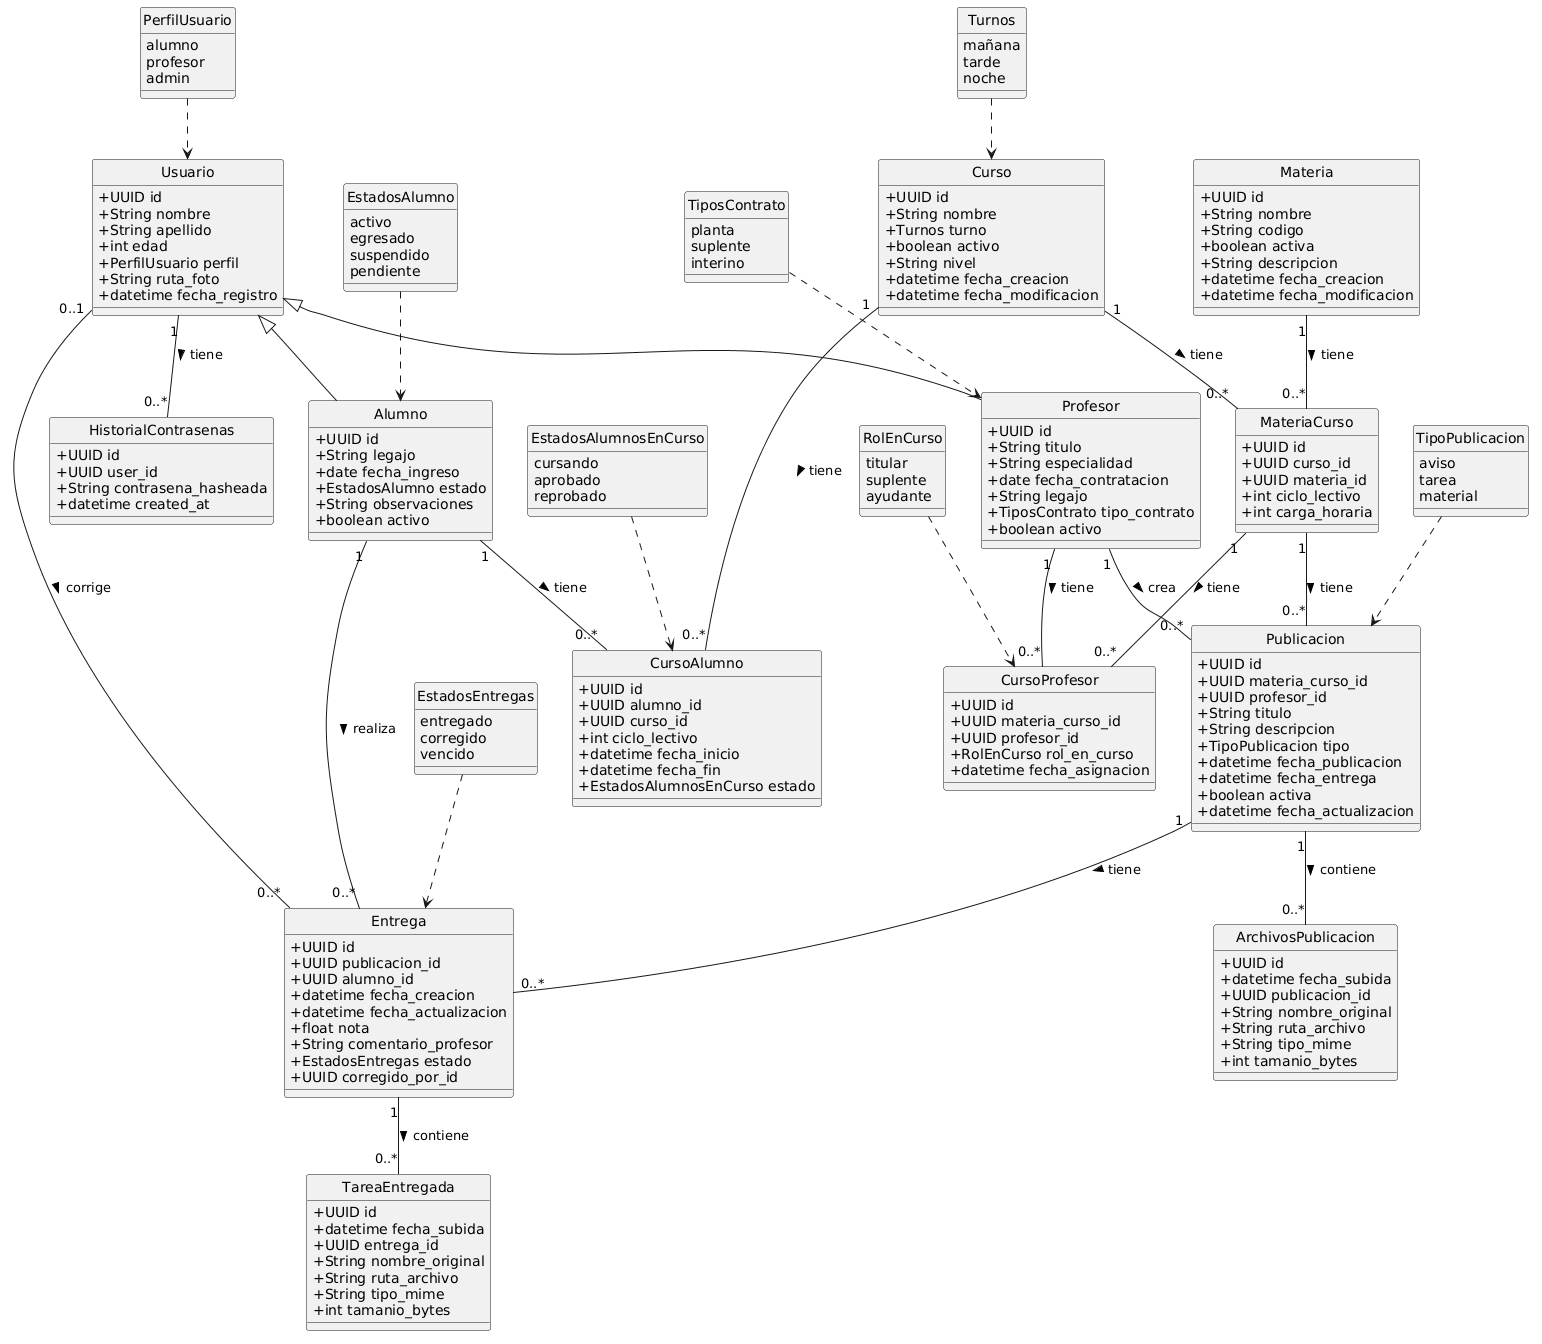

The diagram above was rendered by PlantUML. Its source (embedded in the PNG):
@startuml
skinparam classAttributeIconSize 0
hide circle

' Enums
enum PerfilUsuario {
  alumno
  profesor
  admin
}

enum EstadosAlumno {
  activo
  egresado
  suspendido
  pendiente
}

enum TiposContrato {
  planta
  suplente
  interino
}

enum TipoPublicacion {
  aviso
  tarea
  material
}

enum RolEnCurso {
  titular
  suplente
  ayudante
}

enum Turnos {
  mañana
  tarde
  noche
}

enum EstadosAlumnosEnCurso {
  cursando
  aprobado
  reprobado
}

enum EstadosEntregas {
  entregado
  corregido
  vencido
}

' Clases principales
class Usuario {
  + UUID id
  + String nombre
  + String apellido
  + int edad
  + PerfilUsuario perfil
  + String ruta_foto
  + datetime fecha_registro
}

class Alumno {
  + UUID id
  + String legajo
  + date fecha_ingreso
  + EstadosAlumno estado
  + String observaciones
  + boolean activo
}

class Profesor {
  + UUID id
  + String titulo
  + String especialidad
  + date fecha_contratacion
  + String legajo
  + TiposContrato tipo_contrato
  + boolean activo
}

class Curso {
  + UUID id
  + String nombre
  + Turnos turno
  + boolean activo
  + String nivel
  + datetime fecha_creacion
  + datetime fecha_modificacion
}

class Materia {
  + UUID id
  + String nombre
  + String codigo
  + boolean activa
  + String descripcion
  + datetime fecha_creacion
  + datetime fecha_modificacion
}

class MateriaCurso {
  + UUID id
  + UUID curso_id
  + UUID materia_id
  + int ciclo_lectivo
  + int carga_horaria
}

class CursoAlumno {
  + UUID id
  + UUID alumno_id
  + UUID curso_id
  + int ciclo_lectivo
  + datetime fecha_inicio
  + datetime fecha_fin
  + EstadosAlumnosEnCurso estado
}

class CursoProfesor {
  + UUID id
  + UUID materia_curso_id
  + UUID profesor_id
  + RolEnCurso rol_en_curso
  + datetime fecha_asignacion
}

class Publicacion {
  + UUID id
  + UUID materia_curso_id
  + UUID profesor_id
  + String titulo
  + String descripcion
  + TipoPublicacion tipo
  + datetime fecha_publicacion
  + datetime fecha_entrega
  + boolean activa
  + datetime fecha_actualizacion
}

class ArchivosPublicacion {
  + UUID id
  + datetime fecha_subida
  + UUID publicacion_id
  + String nombre_original
  + String ruta_archivo
  + String tipo_mime
  + int tamanio_bytes
}

class Entrega {
  + UUID id
  + UUID publicacion_id
  + UUID alumno_id
  + datetime fecha_creacion
  + datetime fecha_actualizacion
  + float nota
  + String comentario_profesor
  + EstadosEntregas estado
  + UUID corregido_por_id
}

class TareaEntregada {
  + UUID id
  + datetime fecha_subida
  + UUID entrega_id
  + String nombre_original
  + String ruta_archivo
  + String tipo_mime
  + int tamanio_bytes
}

class HistorialContrasenas {
  + UUID id
  + UUID user_id
  + String contrasena_hasheada
  + datetime created_at
}

' Relaciones de herencia (Alumno y Profesor extienden Usuario via FK)
Usuario <|-- Alumno
Usuario <|-- Profesor

' Relaciones con enums
PerfilUsuario ..> Usuario
EstadosAlumno ..> Alumno
TiposContrato ..> Profesor
TipoPublicacion ..> Publicacion
RolEnCurso ..> CursoProfesor
Turnos ..> Curso
EstadosAlumnosEnCurso ..> CursoAlumno
EstadosEntregas ..> Entrega

' Relaciones entre tablas
Alumno "1" -- "0..*" CursoAlumno : tiene >
Curso "1" -- "0..*" CursoAlumno : tiene >
Curso "1" -- "0..*" MateriaCurso : tiene >
Materia "1" -- "0..*" MateriaCurso : tiene >
MateriaCurso "1" -- "0..*" CursoProfesor : tiene >
Profesor "1" -- "0..*" CursoProfesor : tiene >
MateriaCurso "1" -- "0..*" Publicacion : tiene >
Profesor "1" -- "0..*" Publicacion : crea >
Publicacion "1" -- "0..*" ArchivosPublicacion : contiene >
Publicacion "1" -- "0..*" Entrega : tiene >
Alumno "1" -- "0..*" Entrega : realiza >
Entrega "1" -- "0..*" TareaEntregada : contiene >
Usuario "1" -- "0..*" HistorialContrasenas : tiene >
Usuario "0..1" -- "0..*" Entrega : corrige >
@enduml